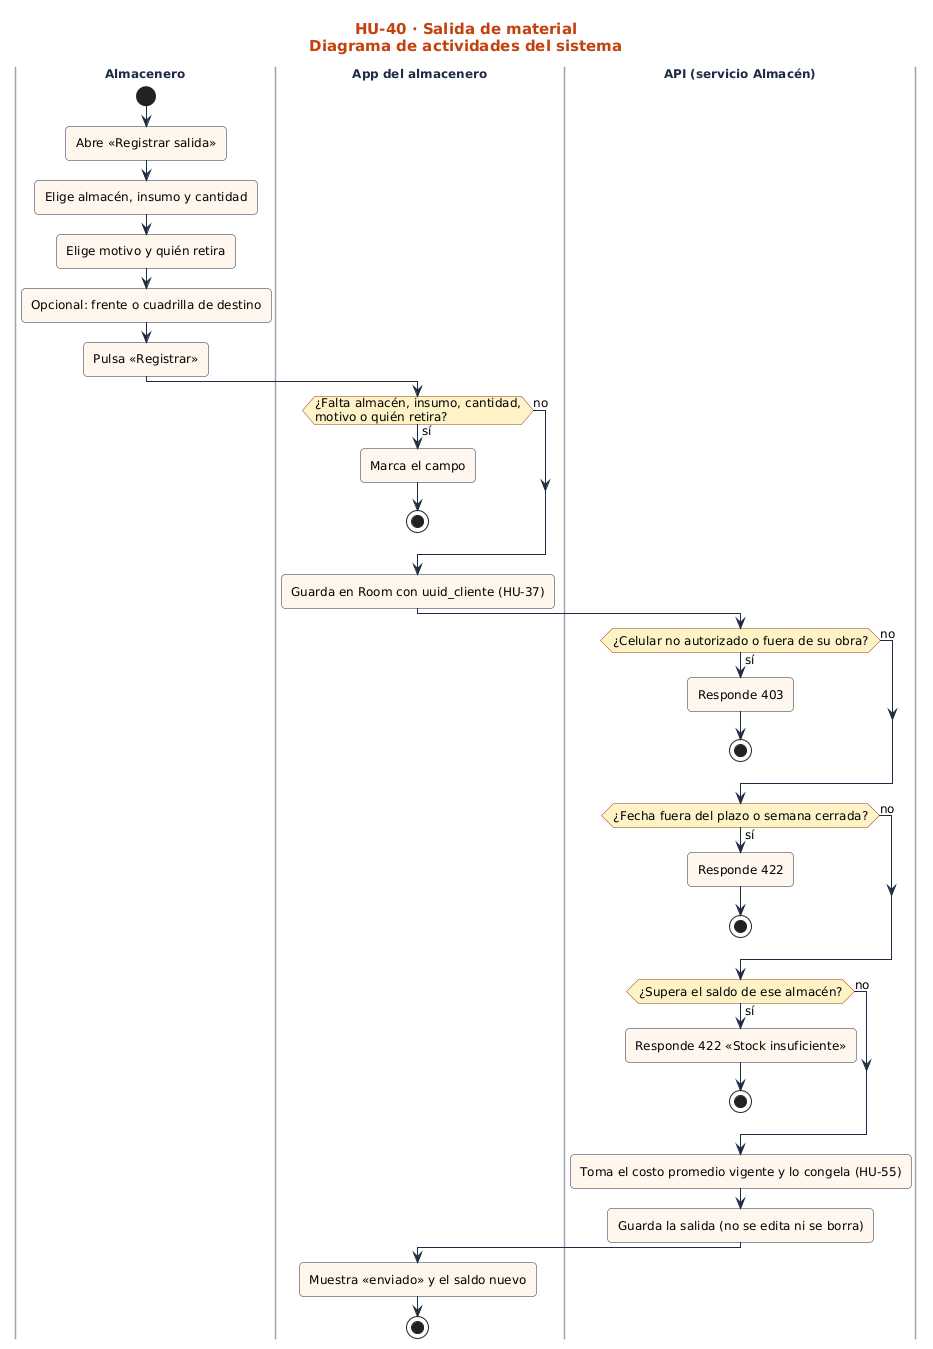

The diagram above was rendered by PlantUML. Its source (embedded in the PNG):
@startuml
!include ../../estilo.iuml
title HU-40 · Salida de material\nDiagrama de actividades del sistema
|Almacenero|
start
:Abre «Registrar salida»;
:Elige almacén, insumo y cantidad;
:Elige motivo y quién retira;
:Opcional: frente o cuadrilla de destino;
:Pulsa «Registrar»;
|App del almacenero|
if (¿Falta almacén, insumo, cantidad,\nmotivo o quién retira?) then (sí)
  :Marca el campo;
  stop
else (no)
endif
:Guarda en Room con uuid_cliente (HU-37);
|API (servicio Almacén)|
if (¿Celular no autorizado o fuera de su obra?) then (sí)
  :Responde 403;
  stop
else (no)
endif
if (¿Fecha fuera del plazo o semana cerrada?) then (sí)
  :Responde 422;
  stop
else (no)
endif
if (¿Supera el saldo de ese almacén?) then (sí)
  :Responde 422 «Stock insuficiente»;
  stop
else (no)
endif
:Toma el costo promedio vigente y lo congela (HU-55);
:Guarda la salida (no se edita ni se borra);
|App del almacenero|
:Muestra «enviado» y el saldo nuevo;
stop
@enduml